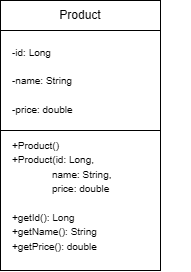

The diagram above was exported from draw.io. Its source (the exported page's mxGraphModel, read from the mxfile embedded in the PNG):
<mxGraphModel dx="858" dy="507" grid="1" gridSize="10" guides="1" tooltips="1" connect="1" arrows="1" fold="1" page="1" pageScale="1" pageWidth="850" pageHeight="1100" math="0" shadow="0">
  <root>
    <mxCell id="0" />
    <mxCell id="1" parent="0" />
    <mxCell id="gdl_8m5O4Y7KbhvhPNSK-10" parent="1" style="rounded=0;whiteSpace=wrap;html=1;" value="Product" vertex="1">
      <mxGeometry height="30" width="160" x="320" y="150" as="geometry" />
    </mxCell>
    <mxCell id="gdl_8m5O4Y7KbhvhPNSK-12" parent="1" style="rounded=0;whiteSpace=wrap;html=1;" value="" vertex="1">
      <mxGeometry height="100" width="160" x="320" y="180" as="geometry" />
    </mxCell>
    <mxCell id="gdl_8m5O4Y7KbhvhPNSK-13" parent="1" style="rounded=0;whiteSpace=wrap;html=1;" value="" vertex="1">
      <mxGeometry height="140" width="160" x="320" y="280" as="geometry" />
    </mxCell>
    <mxCell id="gdl_8m5O4Y7KbhvhPNSK-14" parent="1" style="text;html=1;whiteSpace=wrap;strokeColor=none;fillColor=none;align=left;verticalAlign=middle;rounded=0;" value="&lt;font style=&quot;font-size: 10px;&quot;&gt;-id: Long&lt;/font&gt;&lt;div&gt;&lt;span style=&quot;font-size: 10px;&quot;&gt;&lt;br&gt;&lt;/span&gt;&lt;div&gt;&lt;font style=&quot;font-size: 10px;&quot;&gt;-name: String&lt;/font&gt;&lt;/div&gt;&lt;div&gt;&lt;font style=&quot;font-size: 10px;&quot;&gt;&lt;br&gt;&lt;/font&gt;&lt;/div&gt;&lt;div&gt;&lt;font style=&quot;font-size: 10px;&quot;&gt;-price: double&lt;/font&gt;&lt;/div&gt;&lt;/div&gt;" vertex="1">
      <mxGeometry height="80" width="180" x="330" y="190" as="geometry" />
    </mxCell>
    <mxCell id="gdl_8m5O4Y7KbhvhPNSK-15" parent="1" style="text;html=1;whiteSpace=wrap;strokeColor=none;fillColor=none;align=left;verticalAlign=middle;rounded=0;" value="&lt;font style=&quot;font-size: 10px;&quot;&gt;+Product()&lt;/font&gt;&lt;div&gt;&lt;font style=&quot;font-size: 10px;&quot;&gt;+Product(id: Long,&lt;/font&gt;&lt;/div&gt;&lt;blockquote style=&quot;margin: 0px 0px 0px 40px; border-width: medium; border-style: none; border-color: currentcolor; border-image: none; padding: 0px;&quot;&gt;&lt;div&gt;&lt;font style=&quot;font-size: 10px;&quot;&gt;name: String,&lt;/font&gt;&lt;/div&gt;&lt;div style=&quot;&quot;&gt;&lt;font style=&quot;font-size: 10px;&quot;&gt;price: double&lt;/font&gt;&lt;/div&gt;&lt;/blockquote&gt;&lt;div style=&quot;&quot;&gt;&lt;font style=&quot;font-size: 10px;&quot;&gt;&lt;br&gt;&lt;/font&gt;&lt;/div&gt;&lt;div style=&quot;&quot;&gt;&lt;font style=&quot;font-size: 10px;&quot;&gt;+getId(): Long&lt;/font&gt;&lt;/div&gt;&lt;div style=&quot;&quot;&gt;&lt;font style=&quot;font-size: 10px;&quot;&gt;+getName(): String&lt;/font&gt;&lt;/div&gt;&lt;div style=&quot;&quot;&gt;&lt;font style=&quot;font-size: 10px;&quot;&gt;+getPrice(): double&lt;/font&gt;&lt;/div&gt;" vertex="1">
      <mxGeometry height="130" width="180" x="330" y="280" as="geometry" />
    </mxCell>
  </root>
</mxGraphModel>